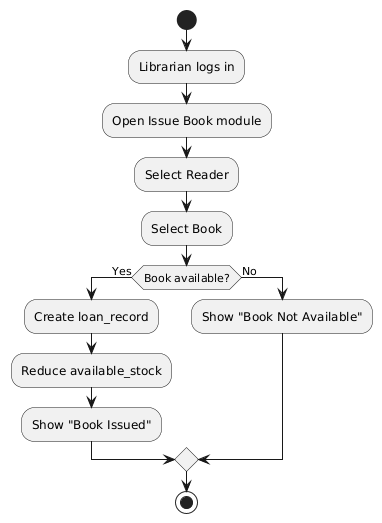

The diagram above was rendered by PlantUML. Its source (embedded in the PNG):
@startuml
start

:Librarian logs in;
:Open Issue Book module;
:Select Reader;
:Select Book;

if (Book available?) then (Yes)
    :Create loan_record;
    :Reduce available_stock;
    :Show "Book Issued";
else (No)
    :Show "Book Not Available";
endif

stop
@enduml